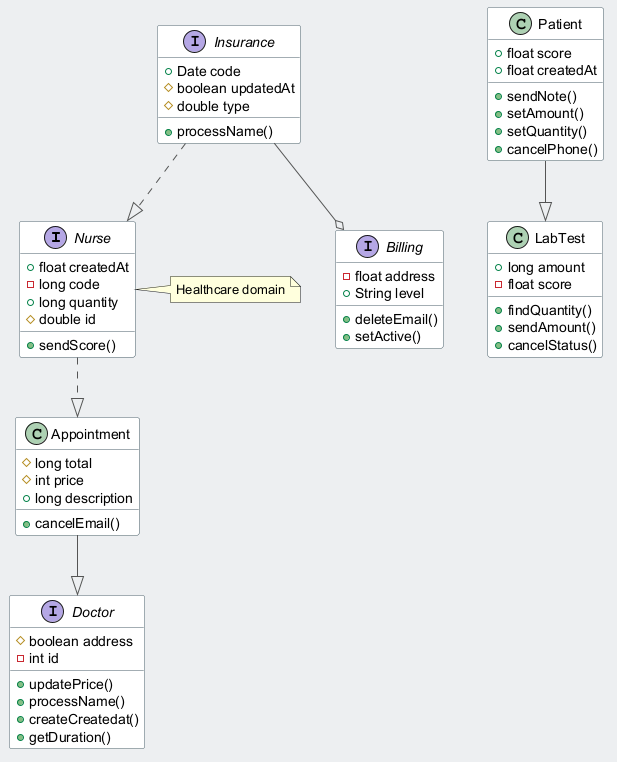

The diagram above was rendered by PlantUML. Its source (embedded in the PNG):
@startuml
skinparam backgroundColor #ECEFF1
skinparam classBackgroundColor #FFFFFF
skinparam classBorderColor #455A64
skinparam ArrowColor #555555
interface Nurse {
  +float createdAt
  -long code
  +long quantity
  #double id
  +sendScore()
}
interface Billing {
  -float address
  +String level
  +deleteEmail()
  +setActive()
}
class Appointment {
  #long total
  #int price
  +long description
  +cancelEmail()
}
class Patient {
  +float score
  +float createdAt
  +sendNote()
  +setAmount()
  +setQuantity()
  +cancelPhone()
}
interface Insurance {
  +Date code
  #boolean updatedAt
  #double type
  +processName()
}
interface Doctor {
  #boolean address
  -int id
  +updatePrice()
  +processName()
  +createCreatedat()
  +getDuration()
}
class LabTest {
  +long amount
  -float score
  +findQuantity()
  +sendAmount()
  +cancelStatus()
}
Nurse ..|> Appointment
Insurance --o Billing
Appointment --|> Doctor
Insurance ..|> Nurse
Patient --|> LabTest
note right of Nurse : Healthcare domain
@enduml